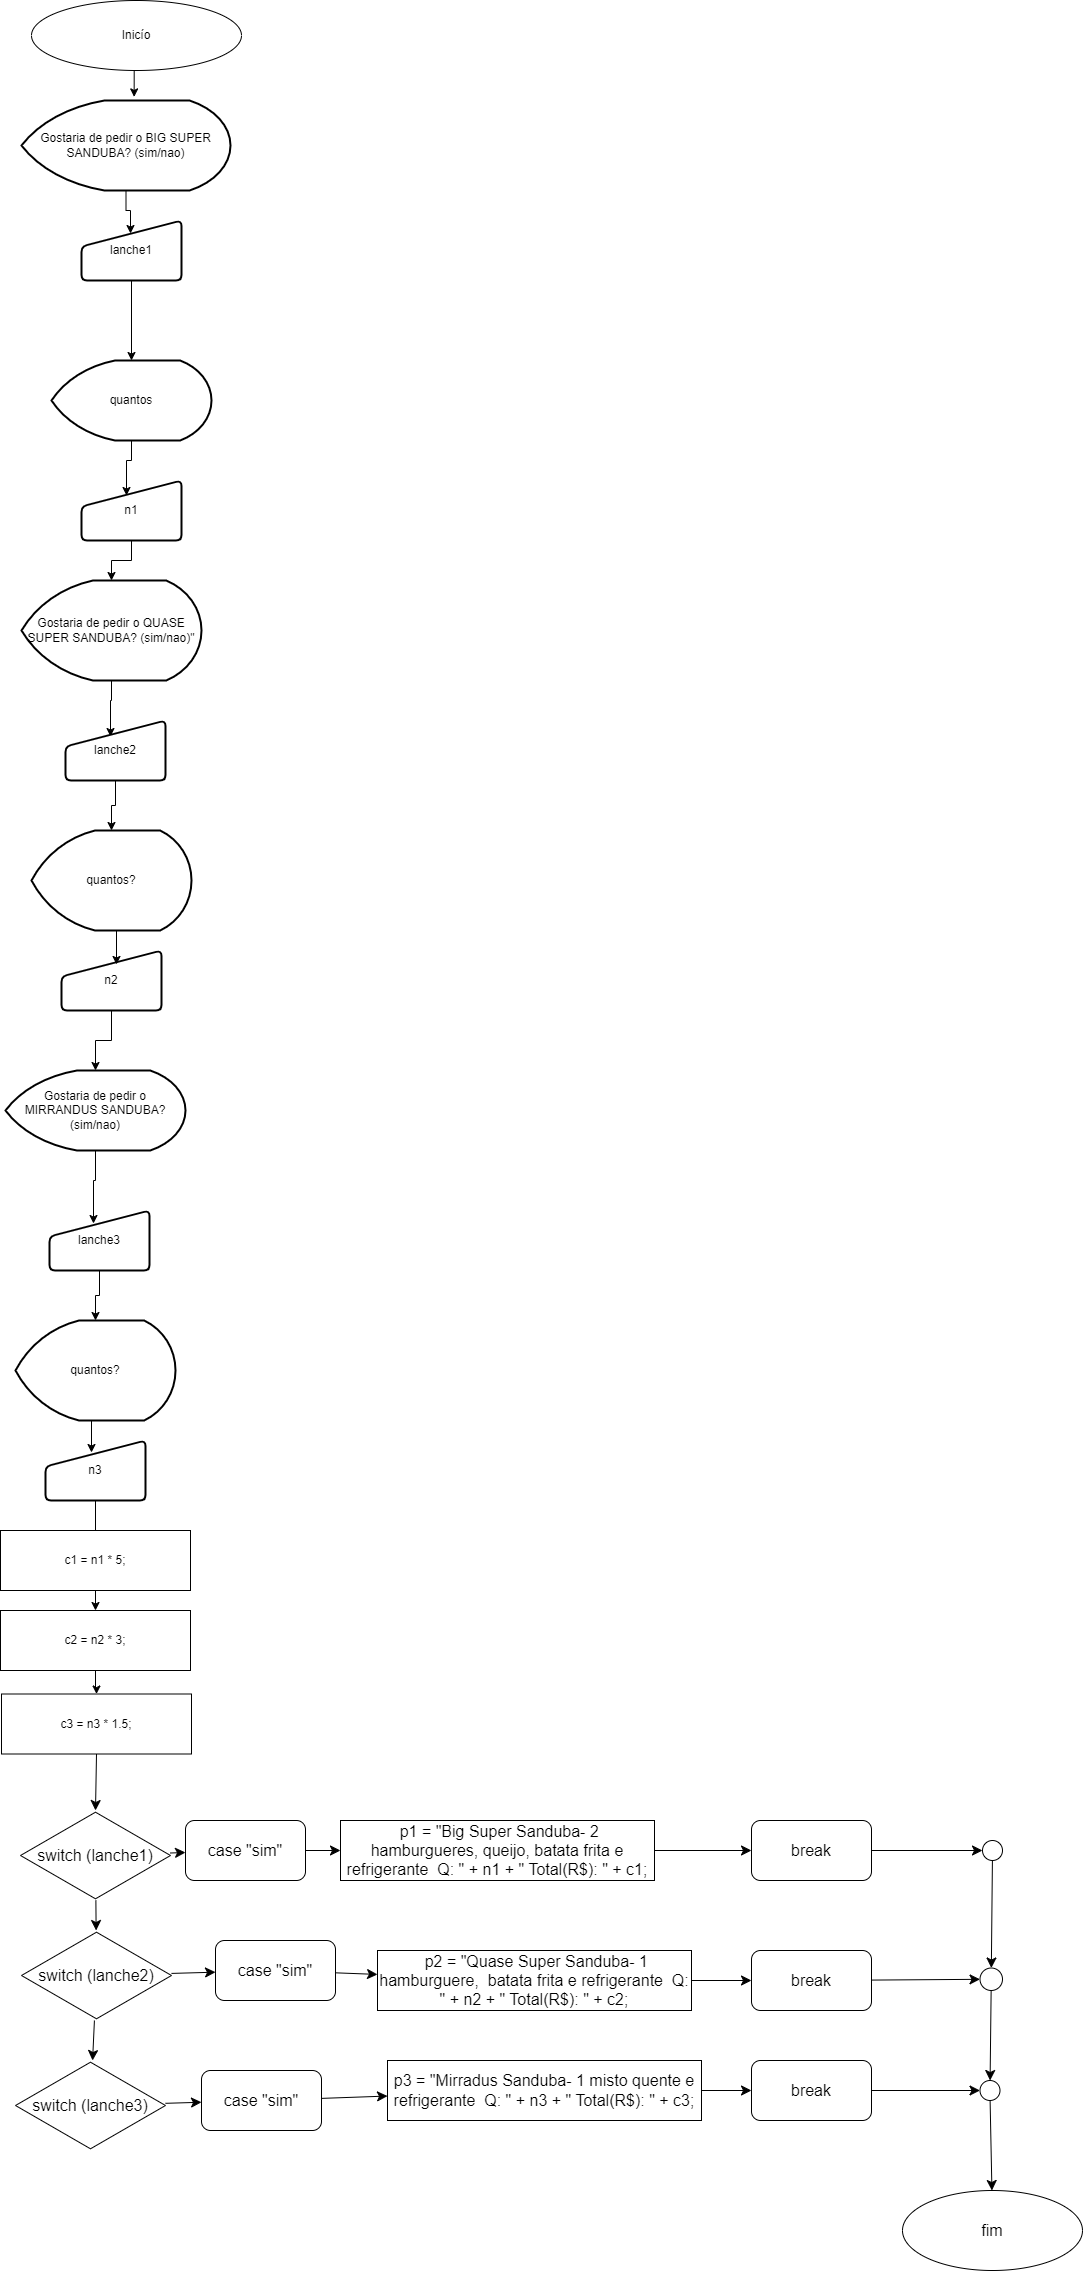

The diagram above was exported from draw.io. Its source (the exported page's mxGraphModel, read from the mxfile embedded in the PNG):
<mxGraphModel dx="1060" dy="653" grid="1" gridSize="10" guides="1" tooltips="1" connect="1" arrows="1" fold="1" page="1" pageScale="1" pageWidth="827" pageHeight="1169" math="0" shadow="0">
  <root>
    <mxCell id="0" />
    <mxCell id="1" parent="0" />
    <mxCell id="whPENiJLfsNeIIHRHC1v-2" value="Inicío" style="ellipse;whiteSpace=wrap;html=1;" vertex="1" parent="1">
      <mxGeometry x="204" y="160" width="210" height="70" as="geometry" />
    </mxCell>
    <mxCell id="whPENiJLfsNeIIHRHC1v-3" value="" style="edgeStyle=orthogonalEdgeStyle;rounded=0;orthogonalLoop=1;jettySize=auto;html=1;entryX=0.49;entryY=0.217;entryDx=0;entryDy=0;entryPerimeter=0;" edge="1" parent="1" source="whPENiJLfsNeIIHRHC1v-4" target="whPENiJLfsNeIIHRHC1v-6">
      <mxGeometry relative="1" as="geometry" />
    </mxCell>
    <mxCell id="whPENiJLfsNeIIHRHC1v-4" value="Gostaria de pedir o BIG SUPER SANDUBA? (sim/nao)" style="strokeWidth=2;html=1;shape=mxgraph.flowchart.display;whiteSpace=wrap;" vertex="1" parent="1">
      <mxGeometry x="194" y="260" width="209" height="90" as="geometry" />
    </mxCell>
    <mxCell id="whPENiJLfsNeIIHRHC1v-5" value="" style="edgeStyle=orthogonalEdgeStyle;rounded=0;orthogonalLoop=1;jettySize=auto;html=1;" edge="1" parent="1" source="whPENiJLfsNeIIHRHC1v-6" target="whPENiJLfsNeIIHRHC1v-7">
      <mxGeometry relative="1" as="geometry" />
    </mxCell>
    <mxCell id="whPENiJLfsNeIIHRHC1v-6" value="lanche1" style="html=1;strokeWidth=2;shape=manualInput;whiteSpace=wrap;rounded=1;size=26;arcSize=11;" vertex="1" parent="1">
      <mxGeometry x="254" y="380" width="100" height="60" as="geometry" />
    </mxCell>
    <mxCell id="whPENiJLfsNeIIHRHC1v-7" value="quantos" style="strokeWidth=2;html=1;shape=mxgraph.flowchart.display;whiteSpace=wrap;direction=east;" vertex="1" parent="1">
      <mxGeometry x="224" y="520" width="160" height="80" as="geometry" />
    </mxCell>
    <mxCell id="whPENiJLfsNeIIHRHC1v-8" value="" style="edgeStyle=orthogonalEdgeStyle;rounded=0;orthogonalLoop=1;jettySize=auto;html=1;" edge="1" parent="1" source="whPENiJLfsNeIIHRHC1v-9" target="whPENiJLfsNeIIHRHC1v-11">
      <mxGeometry relative="1" as="geometry" />
    </mxCell>
    <mxCell id="whPENiJLfsNeIIHRHC1v-9" value="n1" style="html=1;strokeWidth=2;shape=manualInput;whiteSpace=wrap;rounded=1;size=26;arcSize=11;" vertex="1" parent="1">
      <mxGeometry x="254" y="640" width="100" height="60" as="geometry" />
    </mxCell>
    <mxCell id="whPENiJLfsNeIIHRHC1v-10" value="" style="edgeStyle=orthogonalEdgeStyle;rounded=0;orthogonalLoop=1;jettySize=auto;html=1;entryX=0.45;entryY=0.267;entryDx=0;entryDy=0;entryPerimeter=0;" edge="1" parent="1" source="whPENiJLfsNeIIHRHC1v-11" target="whPENiJLfsNeIIHRHC1v-13">
      <mxGeometry relative="1" as="geometry" />
    </mxCell>
    <mxCell id="whPENiJLfsNeIIHRHC1v-11" value="Gostaria de pedir o QUASE SUPER SANDUBA? (sim/nao)&quot;" style="strokeWidth=2;html=1;shape=mxgraph.flowchart.display;whiteSpace=wrap;" vertex="1" parent="1">
      <mxGeometry x="194" y="740" width="180" height="100" as="geometry" />
    </mxCell>
    <mxCell id="whPENiJLfsNeIIHRHC1v-12" value="" style="edgeStyle=orthogonalEdgeStyle;rounded=0;orthogonalLoop=1;jettySize=auto;html=1;" edge="1" parent="1" source="whPENiJLfsNeIIHRHC1v-13" target="whPENiJLfsNeIIHRHC1v-14">
      <mxGeometry relative="1" as="geometry" />
    </mxCell>
    <mxCell id="whPENiJLfsNeIIHRHC1v-13" value="lanche2" style="html=1;strokeWidth=2;shape=manualInput;whiteSpace=wrap;rounded=1;size=26;arcSize=11;" vertex="1" parent="1">
      <mxGeometry x="238" y="880" width="100" height="60" as="geometry" />
    </mxCell>
    <mxCell id="whPENiJLfsNeIIHRHC1v-14" value="quantos?" style="strokeWidth=2;html=1;shape=mxgraph.flowchart.display;whiteSpace=wrap;direction=east;" vertex="1" parent="1">
      <mxGeometry x="204" y="990" width="160" height="100" as="geometry" />
    </mxCell>
    <mxCell id="whPENiJLfsNeIIHRHC1v-15" value="" style="edgeStyle=orthogonalEdgeStyle;rounded=0;orthogonalLoop=1;jettySize=auto;html=1;" edge="1" parent="1" source="whPENiJLfsNeIIHRHC1v-16" target="whPENiJLfsNeIIHRHC1v-18">
      <mxGeometry relative="1" as="geometry" />
    </mxCell>
    <mxCell id="whPENiJLfsNeIIHRHC1v-16" value="n2" style="html=1;strokeWidth=2;shape=manualInput;whiteSpace=wrap;rounded=1;size=26;arcSize=11;" vertex="1" parent="1">
      <mxGeometry x="234" y="1110" width="100" height="60" as="geometry" />
    </mxCell>
    <mxCell id="whPENiJLfsNeIIHRHC1v-17" value="" style="edgeStyle=orthogonalEdgeStyle;rounded=0;orthogonalLoop=1;jettySize=auto;html=1;entryX=0.44;entryY=0.217;entryDx=0;entryDy=0;entryPerimeter=0;" edge="1" parent="1" source="whPENiJLfsNeIIHRHC1v-18" target="whPENiJLfsNeIIHRHC1v-20">
      <mxGeometry relative="1" as="geometry" />
    </mxCell>
    <mxCell id="whPENiJLfsNeIIHRHC1v-18" value="Gostaria de pedir o MIRRANDUS SANDUBA? (sim/nao)" style="strokeWidth=2;html=1;shape=mxgraph.flowchart.display;whiteSpace=wrap;" vertex="1" parent="1">
      <mxGeometry x="178" y="1230" width="180" height="80" as="geometry" />
    </mxCell>
    <mxCell id="whPENiJLfsNeIIHRHC1v-19" value="" style="edgeStyle=orthogonalEdgeStyle;rounded=0;orthogonalLoop=1;jettySize=auto;html=1;" edge="1" parent="1" source="whPENiJLfsNeIIHRHC1v-20" target="whPENiJLfsNeIIHRHC1v-22">
      <mxGeometry relative="1" as="geometry" />
    </mxCell>
    <mxCell id="whPENiJLfsNeIIHRHC1v-20" value="lanche3" style="html=1;strokeWidth=2;shape=manualInput;whiteSpace=wrap;rounded=1;size=26;arcSize=11;" vertex="1" parent="1">
      <mxGeometry x="222" y="1370" width="100" height="60" as="geometry" />
    </mxCell>
    <mxCell id="whPENiJLfsNeIIHRHC1v-21" style="edgeStyle=orthogonalEdgeStyle;rounded=0;orthogonalLoop=1;jettySize=auto;html=1;exitX=0.5;exitY=1;exitDx=0;exitDy=0;exitPerimeter=0;entryX=0.46;entryY=0.2;entryDx=0;entryDy=0;entryPerimeter=0;" edge="1" parent="1" source="whPENiJLfsNeIIHRHC1v-22" target="whPENiJLfsNeIIHRHC1v-24">
      <mxGeometry relative="1" as="geometry" />
    </mxCell>
    <mxCell id="whPENiJLfsNeIIHRHC1v-22" value="quantos?" style="strokeWidth=2;html=1;shape=mxgraph.flowchart.display;whiteSpace=wrap;direction=east;" vertex="1" parent="1">
      <mxGeometry x="188" y="1480" width="160" height="100" as="geometry" />
    </mxCell>
    <mxCell id="whPENiJLfsNeIIHRHC1v-23" value="" style="edgeStyle=orthogonalEdgeStyle;rounded=0;orthogonalLoop=1;jettySize=auto;html=1;" edge="1" parent="1" source="whPENiJLfsNeIIHRHC1v-24" target="whPENiJLfsNeIIHRHC1v-27">
      <mxGeometry relative="1" as="geometry" />
    </mxCell>
    <mxCell id="whPENiJLfsNeIIHRHC1v-24" value="n3" style="html=1;strokeWidth=2;shape=manualInput;whiteSpace=wrap;rounded=1;size=26;arcSize=11;" vertex="1" parent="1">
      <mxGeometry x="218" y="1600" width="100" height="60" as="geometry" />
    </mxCell>
    <mxCell id="whPENiJLfsNeIIHRHC1v-25" value="c1 = n1 * 5;" style="rounded=0;whiteSpace=wrap;html=1;" vertex="1" parent="1">
      <mxGeometry x="173" y="1690" width="190" height="60" as="geometry" />
    </mxCell>
    <mxCell id="whPENiJLfsNeIIHRHC1v-26" value="" style="edgeStyle=orthogonalEdgeStyle;rounded=0;orthogonalLoop=1;jettySize=auto;html=1;" edge="1" parent="1" source="whPENiJLfsNeIIHRHC1v-27" target="whPENiJLfsNeIIHRHC1v-28">
      <mxGeometry relative="1" as="geometry" />
    </mxCell>
    <mxCell id="whPENiJLfsNeIIHRHC1v-27" value="c2 = n2 * 3;" style="rounded=0;whiteSpace=wrap;html=1;" vertex="1" parent="1">
      <mxGeometry x="173" y="1770" width="190" height="60" as="geometry" />
    </mxCell>
    <mxCell id="whPENiJLfsNeIIHRHC1v-28" value="c3 = n3 * 1.5;" style="rounded=0;whiteSpace=wrap;html=1;" vertex="1" parent="1">
      <mxGeometry x="174" y="1853.5" width="190" height="60" as="geometry" />
    </mxCell>
    <mxCell id="whPENiJLfsNeIIHRHC1v-29" style="edgeStyle=orthogonalEdgeStyle;rounded=0;orthogonalLoop=1;jettySize=auto;html=1;exitX=0.5;exitY=1;exitDx=0;exitDy=0;entryX=0.539;entryY=-0.04;entryDx=0;entryDy=0;entryPerimeter=0;" edge="1" parent="1" source="whPENiJLfsNeIIHRHC1v-2" target="whPENiJLfsNeIIHRHC1v-4">
      <mxGeometry relative="1" as="geometry" />
    </mxCell>
    <mxCell id="whPENiJLfsNeIIHRHC1v-30" style="edgeStyle=orthogonalEdgeStyle;rounded=0;orthogonalLoop=1;jettySize=auto;html=1;exitX=0.5;exitY=1;exitDx=0;exitDy=0;exitPerimeter=0;entryX=0.45;entryY=0.25;entryDx=0;entryDy=0;entryPerimeter=0;" edge="1" parent="1" source="whPENiJLfsNeIIHRHC1v-7" target="whPENiJLfsNeIIHRHC1v-9">
      <mxGeometry relative="1" as="geometry">
        <Array as="points" />
      </mxGeometry>
    </mxCell>
    <mxCell id="whPENiJLfsNeIIHRHC1v-31" style="edgeStyle=orthogonalEdgeStyle;rounded=0;orthogonalLoop=1;jettySize=auto;html=1;exitX=0.5;exitY=1;exitDx=0;exitDy=0;exitPerimeter=0;entryX=0.55;entryY=0.233;entryDx=0;entryDy=0;entryPerimeter=0;" edge="1" parent="1" source="whPENiJLfsNeIIHRHC1v-14" target="whPENiJLfsNeIIHRHC1v-16">
      <mxGeometry relative="1" as="geometry" />
    </mxCell>
    <mxCell id="whPENiJLfsNeIIHRHC1v-58" value="" style="edgeStyle=none;curved=1;rounded=0;orthogonalLoop=1;jettySize=auto;html=1;fontSize=12;startSize=8;endSize=8;" edge="1" parent="1" source="whPENiJLfsNeIIHRHC1v-35" target="whPENiJLfsNeIIHRHC1v-49">
      <mxGeometry relative="1" as="geometry" />
    </mxCell>
    <mxCell id="whPENiJLfsNeIIHRHC1v-35" value="case &quot;sim&quot;" style="rounded=1;whiteSpace=wrap;html=1;fontSize=16;" vertex="1" parent="1">
      <mxGeometry x="358" y="1980" width="120" height="60" as="geometry" />
    </mxCell>
    <mxCell id="whPENiJLfsNeIIHRHC1v-73" value="" style="edgeStyle=none;curved=1;rounded=0;orthogonalLoop=1;jettySize=auto;html=1;fontSize=12;startSize=8;endSize=8;" edge="1" parent="1" source="whPENiJLfsNeIIHRHC1v-37" target="whPENiJLfsNeIIHRHC1v-69">
      <mxGeometry relative="1" as="geometry" />
    </mxCell>
    <mxCell id="whPENiJLfsNeIIHRHC1v-37" value="break" style="rounded=1;whiteSpace=wrap;html=1;fontSize=16;" vertex="1" parent="1">
      <mxGeometry x="924" y="1980" width="120" height="60" as="geometry" />
    </mxCell>
    <mxCell id="whPENiJLfsNeIIHRHC1v-57" value="" style="edgeStyle=none;curved=1;rounded=0;orthogonalLoop=1;jettySize=auto;html=1;fontSize=12;startSize=8;endSize=8;" edge="1" parent="1" source="whPENiJLfsNeIIHRHC1v-38" target="whPENiJLfsNeIIHRHC1v-48">
      <mxGeometry relative="1" as="geometry" />
    </mxCell>
    <mxCell id="whPENiJLfsNeIIHRHC1v-38" value="case &quot;sim&quot;" style="rounded=1;whiteSpace=wrap;html=1;fontSize=16;" vertex="1" parent="1">
      <mxGeometry x="388" y="2100" width="120" height="60" as="geometry" />
    </mxCell>
    <mxCell id="whPENiJLfsNeIIHRHC1v-75" value="" style="edgeStyle=none;curved=1;rounded=0;orthogonalLoop=1;jettySize=auto;html=1;fontSize=12;startSize=8;endSize=8;" edge="1" parent="1" source="whPENiJLfsNeIIHRHC1v-40" target="whPENiJLfsNeIIHRHC1v-70">
      <mxGeometry relative="1" as="geometry" />
    </mxCell>
    <mxCell id="whPENiJLfsNeIIHRHC1v-40" value="break" style="rounded=1;whiteSpace=wrap;html=1;fontSize=16;" vertex="1" parent="1">
      <mxGeometry x="924" y="2110" width="120" height="60" as="geometry" />
    </mxCell>
    <mxCell id="whPENiJLfsNeIIHRHC1v-63" value="" style="edgeStyle=none;curved=1;rounded=0;orthogonalLoop=1;jettySize=auto;html=1;fontSize=12;startSize=8;endSize=8;" edge="1" parent="1" source="whPENiJLfsNeIIHRHC1v-41" target="whPENiJLfsNeIIHRHC1v-50">
      <mxGeometry relative="1" as="geometry" />
    </mxCell>
    <mxCell id="whPENiJLfsNeIIHRHC1v-41" value="case &quot;sim&quot;" style="rounded=1;whiteSpace=wrap;html=1;fontSize=16;" vertex="1" parent="1">
      <mxGeometry x="374" y="2230" width="120" height="60" as="geometry" />
    </mxCell>
    <mxCell id="whPENiJLfsNeIIHRHC1v-78" value="" style="edgeStyle=none;curved=1;rounded=0;orthogonalLoop=1;jettySize=auto;html=1;fontSize=12;startSize=8;endSize=8;" edge="1" parent="1" source="whPENiJLfsNeIIHRHC1v-43" target="whPENiJLfsNeIIHRHC1v-71">
      <mxGeometry relative="1" as="geometry" />
    </mxCell>
    <mxCell id="whPENiJLfsNeIIHRHC1v-43" value="break" style="rounded=1;whiteSpace=wrap;html=1;fontSize=16;" vertex="1" parent="1">
      <mxGeometry x="924" y="2220" width="120" height="60" as="geometry" />
    </mxCell>
    <mxCell id="whPENiJLfsNeIIHRHC1v-56" value="" style="edgeStyle=none;curved=1;rounded=0;orthogonalLoop=1;jettySize=auto;html=1;fontSize=12;startSize=8;endSize=8;" edge="1" parent="1" source="whPENiJLfsNeIIHRHC1v-44" target="whPENiJLfsNeIIHRHC1v-38">
      <mxGeometry relative="1" as="geometry" />
    </mxCell>
    <mxCell id="whPENiJLfsNeIIHRHC1v-68" value="" style="edgeStyle=none;curved=1;rounded=0;orthogonalLoop=1;jettySize=auto;html=1;fontSize=12;startSize=8;endSize=8;" edge="1" parent="1" source="whPENiJLfsNeIIHRHC1v-44" target="whPENiJLfsNeIIHRHC1v-45">
      <mxGeometry relative="1" as="geometry" />
    </mxCell>
    <mxCell id="whPENiJLfsNeIIHRHC1v-44" value="switch (lanche2)" style="html=1;whiteSpace=wrap;aspect=fixed;shape=isoRectangle;fontSize=16;" vertex="1" parent="1">
      <mxGeometry x="194" y="2090" width="150" height="90" as="geometry" />
    </mxCell>
    <mxCell id="whPENiJLfsNeIIHRHC1v-62" value="" style="edgeStyle=none;curved=1;rounded=0;orthogonalLoop=1;jettySize=auto;html=1;fontSize=12;startSize=8;endSize=8;" edge="1" parent="1" source="whPENiJLfsNeIIHRHC1v-45" target="whPENiJLfsNeIIHRHC1v-41">
      <mxGeometry relative="1" as="geometry" />
    </mxCell>
    <mxCell id="whPENiJLfsNeIIHRHC1v-45" value="switch (lanche3)" style="html=1;whiteSpace=wrap;aspect=fixed;shape=isoRectangle;fontSize=16;" vertex="1" parent="1">
      <mxGeometry x="188" y="2220" width="150" height="90" as="geometry" />
    </mxCell>
    <mxCell id="whPENiJLfsNeIIHRHC1v-60" value="" style="edgeStyle=none;curved=1;rounded=0;orthogonalLoop=1;jettySize=auto;html=1;fontSize=12;startSize=8;endSize=8;" edge="1" parent="1" source="whPENiJLfsNeIIHRHC1v-48" target="whPENiJLfsNeIIHRHC1v-40">
      <mxGeometry relative="1" as="geometry" />
    </mxCell>
    <mxCell id="whPENiJLfsNeIIHRHC1v-48" value="&amp;nbsp;p2 = &quot;Quase Super Sanduba- 1 hamburguere,&amp;nbsp; batata frita e refrigerante&amp;nbsp; Q: &quot; + n2 + &quot; Total(R$): &quot; + c2;" style="rounded=0;whiteSpace=wrap;html=1;fontSize=16;" vertex="1" parent="1">
      <mxGeometry x="550" y="2110" width="314" height="60" as="geometry" />
    </mxCell>
    <mxCell id="whPENiJLfsNeIIHRHC1v-59" value="" style="edgeStyle=none;curved=1;rounded=0;orthogonalLoop=1;jettySize=auto;html=1;fontSize=12;startSize=8;endSize=8;" edge="1" parent="1" source="whPENiJLfsNeIIHRHC1v-49" target="whPENiJLfsNeIIHRHC1v-37">
      <mxGeometry relative="1" as="geometry" />
    </mxCell>
    <mxCell id="whPENiJLfsNeIIHRHC1v-49" value="&amp;nbsp;p1 = &quot;Big Super Sanduba- 2 hamburgueres, queijo, batata frita e refrigerante&amp;nbsp; Q: &quot; + n1 + &quot; Total(R$): &quot; + c1;" style="rounded=0;whiteSpace=wrap;html=1;fontSize=16;" vertex="1" parent="1">
      <mxGeometry x="513" y="1980" width="314" height="60" as="geometry" />
    </mxCell>
    <mxCell id="whPENiJLfsNeIIHRHC1v-61" value="" style="edgeStyle=none;curved=1;rounded=0;orthogonalLoop=1;jettySize=auto;html=1;fontSize=12;startSize=8;endSize=8;" edge="1" parent="1" source="whPENiJLfsNeIIHRHC1v-50" target="whPENiJLfsNeIIHRHC1v-43">
      <mxGeometry relative="1" as="geometry" />
    </mxCell>
    <mxCell id="whPENiJLfsNeIIHRHC1v-50" value="p3 = &quot;Mirradus Sanduba- 1 misto quente e refrigerante&amp;nbsp; Q: &quot; + n3 + &quot; Total(R$): &quot; + c3;" style="rounded=0;whiteSpace=wrap;html=1;fontSize=16;" vertex="1" parent="1">
      <mxGeometry x="560" y="2220" width="314" height="60" as="geometry" />
    </mxCell>
    <mxCell id="whPENiJLfsNeIIHRHC1v-64" value="" style="edgeStyle=none;curved=1;rounded=0;orthogonalLoop=1;jettySize=auto;html=1;fontSize=12;startSize=8;endSize=8;" edge="1" parent="1" source="whPENiJLfsNeIIHRHC1v-32" target="whPENiJLfsNeIIHRHC1v-35">
      <mxGeometry relative="1" as="geometry" />
    </mxCell>
    <mxCell id="whPENiJLfsNeIIHRHC1v-67" value="" style="edgeStyle=none;curved=1;rounded=0;orthogonalLoop=1;jettySize=auto;html=1;fontSize=12;startSize=8;endSize=8;" edge="1" parent="1" source="whPENiJLfsNeIIHRHC1v-32" target="whPENiJLfsNeIIHRHC1v-44">
      <mxGeometry relative="1" as="geometry" />
    </mxCell>
    <mxCell id="whPENiJLfsNeIIHRHC1v-32" value="switch (lanche1)" style="html=1;whiteSpace=wrap;aspect=fixed;shape=isoRectangle;fontSize=16;" vertex="1" parent="1">
      <mxGeometry x="193" y="1970" width="150" height="90" as="geometry" />
    </mxCell>
    <mxCell id="whPENiJLfsNeIIHRHC1v-65" style="edgeStyle=none;curved=1;rounded=0;orthogonalLoop=1;jettySize=auto;html=1;exitX=0.5;exitY=1;exitDx=0;exitDy=0;entryX=0.5;entryY=0;entryDx=0;entryDy=0;entryPerimeter=0;fontSize=12;startSize=8;endSize=8;" edge="1" parent="1" source="whPENiJLfsNeIIHRHC1v-28" target="whPENiJLfsNeIIHRHC1v-32">
      <mxGeometry relative="1" as="geometry" />
    </mxCell>
    <mxCell id="whPENiJLfsNeIIHRHC1v-74" value="" style="edgeStyle=none;curved=1;rounded=0;orthogonalLoop=1;jettySize=auto;html=1;fontSize=12;startSize=8;endSize=8;" edge="1" parent="1" source="whPENiJLfsNeIIHRHC1v-69" target="whPENiJLfsNeIIHRHC1v-70">
      <mxGeometry relative="1" as="geometry" />
    </mxCell>
    <mxCell id="whPENiJLfsNeIIHRHC1v-69" value="" style="ellipse;whiteSpace=wrap;html=1;aspect=fixed;fontSize=16;" vertex="1" parent="1">
      <mxGeometry x="1155" y="2000" width="20" height="20" as="geometry" />
    </mxCell>
    <mxCell id="whPENiJLfsNeIIHRHC1v-76" value="" style="edgeStyle=none;curved=1;rounded=0;orthogonalLoop=1;jettySize=auto;html=1;fontSize=12;startSize=8;endSize=8;" edge="1" parent="1" source="whPENiJLfsNeIIHRHC1v-70" target="whPENiJLfsNeIIHRHC1v-71">
      <mxGeometry relative="1" as="geometry" />
    </mxCell>
    <mxCell id="whPENiJLfsNeIIHRHC1v-70" value="" style="ellipse;whiteSpace=wrap;html=1;aspect=fixed;fontSize=16;" vertex="1" parent="1">
      <mxGeometry x="1152.5" y="2127.5" width="22.5" height="22.5" as="geometry" />
    </mxCell>
    <mxCell id="whPENiJLfsNeIIHRHC1v-80" value="" style="edgeStyle=none;curved=1;rounded=0;orthogonalLoop=1;jettySize=auto;html=1;fontSize=12;startSize=8;endSize=8;" edge="1" parent="1" source="whPENiJLfsNeIIHRHC1v-71" target="whPENiJLfsNeIIHRHC1v-72">
      <mxGeometry relative="1" as="geometry" />
    </mxCell>
    <mxCell id="whPENiJLfsNeIIHRHC1v-71" value="" style="ellipse;whiteSpace=wrap;html=1;aspect=fixed;fontSize=16;" vertex="1" parent="1">
      <mxGeometry x="1152.5" y="2240" width="20" height="20" as="geometry" />
    </mxCell>
    <mxCell id="whPENiJLfsNeIIHRHC1v-72" value="fim" style="ellipse;whiteSpace=wrap;html=1;fontSize=16;" vertex="1" parent="1">
      <mxGeometry x="1075" y="2350" width="180" height="80" as="geometry" />
    </mxCell>
  </root>
</mxGraphModel>